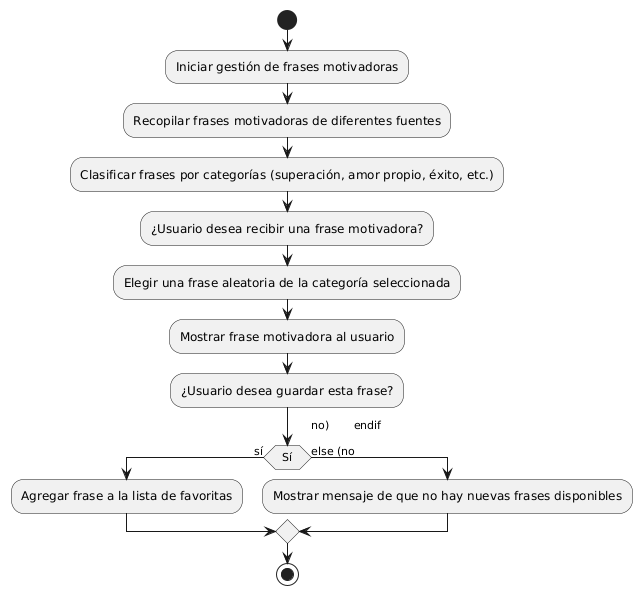

The diagram above was rendered by PlantUML. Its source (embedded in the PNG):
@startuml
start
:Iniciar gestión de frases motivadoras;
:Recopilar frases motivadoras de diferentes fuentes;
:Clasificar frases por categorías (superación, amor propio, éxito, etc.);

:¿Usuario desea recibir una frase motivadora?;

        :Elegir una frase aleatoria de la categoría seleccionada;
        :Mostrar frase motivadora al usuario;

        :¿Usuario desea guardar esta frase?;
        if (Sí) then (sí)
            :Agregar frase a la lista de favoritas;
        else (no)       endif
    
else (no)
    :Mostrar mensaje de que no hay nuevas frases disponibles;
endif

stop
@enduml